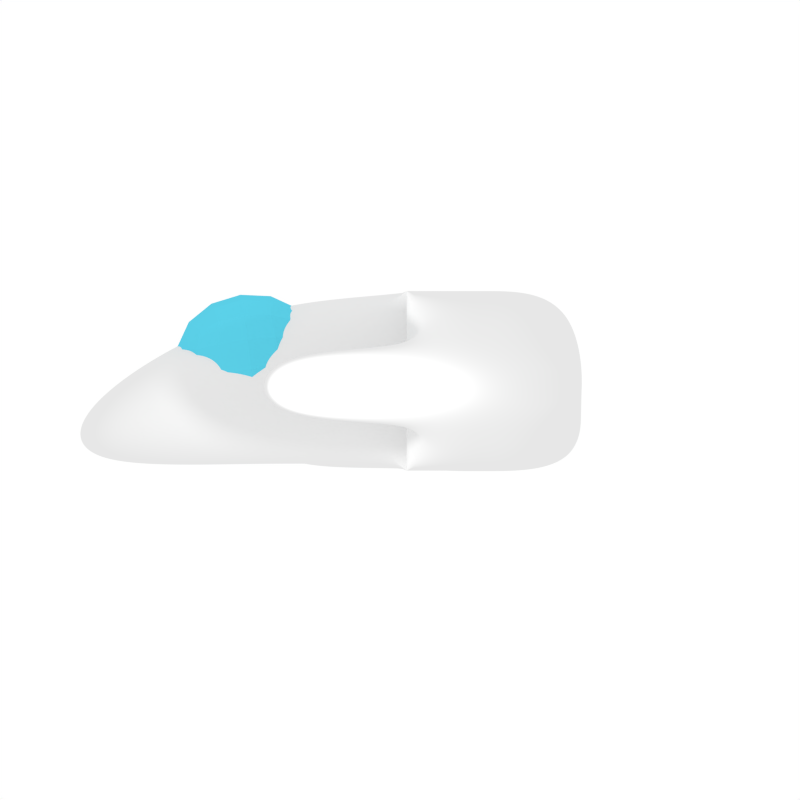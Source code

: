 # Source: spaceship.blend  (saved by Blender 2.67.0; exported with 4.5.12 LTS)
import bpy
from mathutils import Matrix  # noqa: F401  (used for matrix-valued properties, if any)

bpy.ops.wm.read_factory_settings(use_empty=True)
scene = bpy.context.scene
scene.name = 'Scene'

# ---- collections
col_collection_1 = bpy.data.collections.new('Collection 1'); scene.collection.children.link(col_collection_1)

# ---- materials (node trees are filled in below, after node groups)
mat_material = bpy.data.materials.new('Material')
mat_material.alpha_threshold = 0.0
mat_material.use_transparent_shadow = False
mat_material.diffuse_color = (0.104, 0.6248, 0.8, 1.0)
mat_material.specular_color = (0.9223, 0.9599, 1.0)
mat_material.roughness = 0.5
mat_material.specular_intensity = 0.6024
mat_material.line_color = (0.0, 0.0, 0.0, 1.0)

# ---- material node trees

# ---- world
world_world = bpy.data.worlds.new('World'); scene.world = world_world
world_world.color = (1.0, 1.0, 1.0)
world_world.use_sun_shadow = False
world_world.sun_shadow_jitter_overblur = 0.0
world_world.cycles.sampling_method = 'MANUAL'
world_world.cycles.sample_map_resolution = 256

# ---- cameras
cam_camera = bpy.data.cameras.new('Camera')
cam_camera.type = 'ORTHO'
cam_camera.clip_end = 100.0
cam_camera.lens = 35.0
cam_camera.sensor_width = 32.0
cam_camera.sensor_height = 18.0
cam_camera.ortho_scale = 8.914
cam_camera.dof.focus_distance = 0.0
cam_camera.dof.aperture_fstop = 128.0

# ---- lights
light_lamp = bpy.data.lights.new('Lamp', 'POINT')
light_lamp.transmission_factor = 0.0
light_lamp.cutoff_distance = 30.0
light_lamp.energy = 100.0
light_lamp.shadow_buffer_clip_start = 1.001
light_lamp.shadow_soft_size = 0.1
light_lamp.shadow_maximum_resolution = 0.006
light_lamp.use_absolute_resolution = True
light_lamp.cycles.use_multiple_importance_sampling = False

# ---- meshes
me_cube = bpy.data.meshes.new('Cube')
me_cube.from_pydata([(-1.0, -1.0, -1.0), (-1.0, 1.0, -1.0), (1.0, 1.0, -1.0), (1.0, -1.0, -1.0), (-1.0, -1.0, 1.0), (-1.0, 1.0, 1.0), (1.0, 1.0, 1.0), (1.0, -1.0, 1.0)], [], [(4, 5, 1, 0), (5, 6, 2, 1), (6, 7, 3, 2), (7, 4, 0, 3), (0, 1, 2, 3), (7, 6, 5, 4)])
me_cube.materials.append(mat_material)
me_cube.use_remesh_preserve_volume = False
me_cube.use_remesh_preserve_attributes = False
me_cube.use_mirror_vertex_groups = False
me_cube.update()
me_cube_010 = bpy.data.meshes.new('Cube.010')
me_cube_010.from_pydata([(-1.0, 1.0, -1.0), (1.0, 1.0, -1.0), (1.0, -1.0, -1.0), (-1.0, 1.0, 1.0), (1.0, 1.0, 1.0), (-1.0, 2.736, -1.0), (1.0, 2.736, -1.0), (-1.0, 2.736, 1.0), (1.0, 2.736, 1.0), (-1.0, 4.8, -1.0), (1.0, 4.8, -1.0), (-1.0, 4.8, -0.2832), (1.0, 4.8, -0.2832), (-1.0, -1.0, 1.0), (1.0, -1.0, 1.0), (1.0, 0.1774, 1.0), (1.0, 0.1774, -1.0), (-1.528, 1.0, -1.0), (-1.528, 1.0, 1.0), (-1.527, -1.0, -1.0), (-1.527, -1.0, 1.0), (-1.0, -1.0, -1.0), (-3.052, 0.9972, -0.3056), (-2.523, -1.0, -0.3056), (-3.052, 0.9972, 0.1413), (-2.523, -1.0, 0.1413), (-1.0, 0.1774, 1.0), (-1.0, 0.1774, -1.0), (-1.527, 0.1774, 1.0), (-1.527, 0.1774, -1.0), (-3.052, 0.1774, 0.1413), (-3.052, 0.1774, -0.3056), (-2.333, -1.0, 0.5461), (-2.333, 0.9985, 0.5461), (-2.333, -1.0, -0.633), (-2.333, 0.9985, -0.633), (-2.333, 0.1774, 0.5461), (-2.333, 0.1774, -0.633), (-2.336, 2.725, -0.633), (-2.336, 2.725, 0.5461), (-3.055, 2.723, 0.1413), (-3.055, 2.723, -0.3056), (1.476, -0.9899, 0.1974), (1.457, -0.9924, -1.0), (1.457, 0.1774, 0.5037), (1.457, 0.1774, -1.0), (1.0, 1.177, 1.0), (1.0, 1.177, -1.0), (1.457, 1.177, 0.5487), (1.457, 1.177, -1.0), (2.176, 0.1774, -0.1275), (2.185, 0.1774, -1.0), (2.185, 1.177, -0.2708), (2.185, 1.177, -1.0), (2.172, 0.1774, -1.0), (2.172, -0.9848, -0.2542), (2.172, -0.9848, -1.0), (1.457, 2.677, 0.04448), (1.457, 2.677, -1.0), (2.185, 2.677, -0.3706), (2.185, 2.677, -1.0)], [], [(0, 3, 7, 5), (8, 6, 10, 12), (1, 0, 5, 6), (3, 4, 8, 7), (11, 12, 10, 9), (6, 5, 9, 10), (5, 7, 11, 9), (7, 8, 12, 11), (29, 37, 35, 17), (36, 30, 25, 32), (3, 18, 17, 0), (15, 16, 1, 4), (30, 31, 23, 25), (32, 25, 23, 34), (37, 31, 22, 35), (33, 35, 38, 39), (33, 24, 30, 36), (24, 22, 31, 30), (34, 23, 31, 37), (28, 36, 32, 20), (20, 32, 34, 19), (18, 33, 36, 28), (17, 35, 33, 18), (16, 27, 0, 1), (19, 34, 37, 29), (38, 41, 40, 39), (22, 24, 40, 41), (24, 33, 39, 40), (35, 22, 41, 38), (3, 18, 28, 26), (1, 6, 8, 4), (27, 29, 17, 0), (26, 15, 4, 3), (26, 3, 0, 27), (13, 26, 27, 21), (21, 27, 16, 2), (14, 15, 26, 13), (13, 20, 19, 21), (14, 2, 43, 42), (26, 28, 20, 13), (21, 19, 29, 27), (13, 21, 2, 14), (42, 43, 45, 44), (2, 16, 45, 43), (48, 44, 50, 52), (15, 14, 42, 44), (47, 46, 48, 49), (45, 16, 47, 49), (15, 44, 48, 46), (16, 15, 46, 47), (50, 51, 53, 52), (45, 49, 53, 51), (52, 53, 60, 59), (45, 54, 56, 43), (58, 57, 59, 60), (48, 52, 59, 57), (53, 49, 58, 60), (49, 48, 57, 58), (54, 50, 55, 56), (42, 43, 56, 55), (51, 50, 54), (45, 51, 54), (50, 44, 42, 55)])
me_cube_010.use_remesh_preserve_volume = False
me_cube_010.use_remesh_preserve_attributes = False
me_cube_010.use_mirror_vertex_groups = False
me_cube_010.update()

# ---- objects
ob_cube = bpy.data.objects.new('Cube', me_cube)
ob_cube_009 = bpy.data.objects.new('Cube.009', me_cube_010)
ob_lamp = bpy.data.objects.new('Lamp', light_lamp)
ob_camera = bpy.data.objects.new('Camera', cam_camera)

# ---- transforms, parenting, visibility, modifiers, constraints
ob_cube.location = (0.2205, -0.8847, 0.3409)
ob_cube.rotation_euler = (-0.1262, 0.002205, -3.124)
ob_cube.lineart.crease_threshold = 0.0
_m = ob_cube.modifiers.new('Subsurf', 'SUBSURF')
_m.uv_smooth = 'PRESERVE_CORNERS'
_m.quality = 2
_m.levels = 2
_m.show_only_control_edges = False
ob_cube_009.location = (0.1374, 1.862, 0.2133)
ob_cube_009.rotation_euler = (0.0, 0.00205, 3.142)
ob_cube_009.lineart.crease_threshold = 0.0
_m = ob_cube_009.modifiers.new('Subsurf', 'SUBSURF')
_m.uv_smooth = 'PRESERVE_CORNERS'
_m.levels = 0
_m.render_levels = 6
_m.show_only_control_edges = False
ob_lamp.location = (4.167, -0.002107, 0.08558)
ob_lamp.rotation_euler = (0.6503, 0.05522, 1.866)
ob_lamp.lock_rotations_4d = False
ob_lamp.empty_display_type = 'ARROWS'
ob_lamp.color = (0.0, 0.0, 0.0, 0.0)
ob_lamp.lineart.crease_threshold = 0.0
ob_camera.location = (9.453, 0.79, 0.0)
ob_camera.rotation_euler = (1.571, -0.0004231, 1.571)
ob_camera.lock_rotations_4d = False
ob_camera.empty_display_type = 'ARROWS'
ob_camera.color = (0.0, 0.0, 0.0, 0.0)
ob_camera.display_type = 'WIRE'
ob_camera.lineart.crease_threshold = 0.0

# ---- collection membership
col_collection_1.objects.link(ob_cube)
col_collection_1.objects.link(ob_cube_009)
col_collection_1.objects.link(ob_lamp)
col_collection_1.objects.link(ob_camera)

# ---- scene / render settings (as saved in the file)
scene.camera = ob_camera
scene.frame_start = 1; scene.frame_end = 250; scene.frame_set(1)
scene.render.engine = 'BLENDER_EEVEE_NEXT'
scene.render.image_settings.color_mode = 'RGB'
scene.render.image_settings.compression = 90
scene.render.resolution_x = 128
scene.render.resolution_y = 128
scene.render.dither_intensity = 0.0
scene.cycles.use_denoising = False
scene.cycles.samples = 10
scene.cycles.sampling_pattern = 'TABULATED_SOBOL'
scene.cycles.light_sampling_threshold = 0.0
scene.cycles.use_adaptive_sampling = False
scene.cycles.use_light_tree = False
scene.cycles.blur_glossy = 0.0
scene.cycles.volume_bounces = 1
scene.cycles.pixel_filter_type = 'GAUSSIAN'
scene.cycles.sample_clamp_indirect = 0.0
scene.view_settings.view_transform = 'Standard'
bpy.context.view_layer.update()
